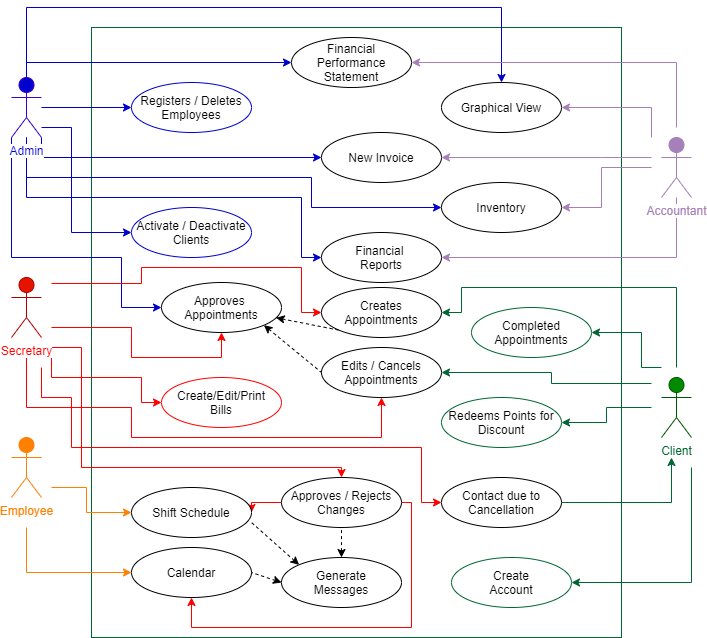

The diagram above was exported from draw.io. Its source (the exported page's mxGraphModel, read from the mxfile embedded in the PNG):
<mxGraphModel dx="782" dy="431" grid="1" gridSize="10" guides="1" tooltips="1" connect="1" arrows="1" fold="1" page="1" pageScale="1" pageWidth="827" pageHeight="1169" math="0" shadow="0">
  <root>
    <mxCell id="0" />
    <mxCell id="1" parent="0" />
    <mxCell id="jO63-EPF13FxAxabZ9h_-65" value="" style="rounded=0;whiteSpace=wrap;html=1;labelBackgroundColor=none;strokeColor=#006633;fillColor=#FFFFFF;fontColor=#0000CC;" parent="1" vertex="1">
      <mxGeometry x="150" y="40" width="530" height="610" as="geometry" />
    </mxCell>
    <mxCell id="jO63-EPF13FxAxabZ9h_-27" value="" style="edgeStyle=orthogonalEdgeStyle;rounded=0;orthogonalLoop=1;jettySize=auto;html=1;entryX=0;entryY=0.5;entryDx=0;entryDy=0;fontColor=#0000CC;strokeColor=#0000CC;" parent="1" source="jO63-EPF13FxAxabZ9h_-2" target="jO63-EPF13FxAxabZ9h_-10" edge="1">
      <mxGeometry relative="1" as="geometry">
        <mxPoint x="85" y="10" as="targetPoint" />
        <Array as="points">
          <mxPoint x="85" y="75" />
        </Array>
      </mxGeometry>
    </mxCell>
    <mxCell id="jO63-EPF13FxAxabZ9h_-28" value="" style="edgeStyle=orthogonalEdgeStyle;rounded=0;orthogonalLoop=1;jettySize=auto;html=1;entryX=0.5;entryY=0;entryDx=0;entryDy=0;fontColor=#0000CC;strokeColor=#0000CC;" parent="1" target="jO63-EPF13FxAxabZ9h_-11" edge="1">
      <mxGeometry relative="1" as="geometry">
        <mxPoint x="85" y="80" as="sourcePoint" />
        <Array as="points">
          <mxPoint x="85" y="20" />
          <mxPoint x="560" y="20" />
        </Array>
      </mxGeometry>
    </mxCell>
    <mxCell id="jO63-EPF13FxAxabZ9h_-30" value="" style="edgeStyle=orthogonalEdgeStyle;rounded=0;orthogonalLoop=1;jettySize=auto;html=1;entryX=0;entryY=0.5;entryDx=0;entryDy=0;exitX=1;exitY=1;exitDx=0;exitDy=0;exitPerimeter=0;strokeColor=#0000CC;" parent="1" source="jO63-EPF13FxAxabZ9h_-2" target="jO63-EPF13FxAxabZ9h_-15" edge="1">
      <mxGeometry relative="1" as="geometry">
        <mxPoint x="85" y="230" as="targetPoint" />
        <Array as="points">
          <mxPoint x="100" y="170" />
        </Array>
      </mxGeometry>
    </mxCell>
    <mxCell id="jO63-EPF13FxAxabZ9h_-32" value="" style="edgeStyle=orthogonalEdgeStyle;rounded=0;orthogonalLoop=1;jettySize=auto;html=1;entryX=0;entryY=0.5;entryDx=0;entryDy=0;strokeColor=#0000CC;" parent="1" source="jO63-EPF13FxAxabZ9h_-2" target="jO63-EPF13FxAxabZ9h_-16" edge="1">
      <mxGeometry relative="1" as="geometry">
        <mxPoint x="85" y="230" as="targetPoint" />
        <Array as="points">
          <mxPoint x="85" y="190" />
          <mxPoint x="370" y="190" />
          <mxPoint x="370" y="220" />
        </Array>
      </mxGeometry>
    </mxCell>
    <mxCell id="jO63-EPF13FxAxabZ9h_-34" value="" style="edgeStyle=orthogonalEdgeStyle;rounded=0;orthogonalLoop=1;jettySize=auto;html=1;entryX=0;entryY=0.5;entryDx=0;entryDy=0;strokeColor=#0000CC;" parent="1" source="jO63-EPF13FxAxabZ9h_-2" target="jO63-EPF13FxAxabZ9h_-17" edge="1">
      <mxGeometry relative="1" as="geometry">
        <mxPoint x="85" y="230" as="targetPoint" />
        <Array as="points">
          <mxPoint x="85" y="210" />
          <mxPoint x="360" y="210" />
          <mxPoint x="360" y="270" />
        </Array>
      </mxGeometry>
    </mxCell>
    <mxCell id="jO63-EPF13FxAxabZ9h_-40" style="edgeStyle=orthogonalEdgeStyle;rounded=0;orthogonalLoop=1;jettySize=auto;html=1;entryX=0;entryY=0.5;entryDx=0;entryDy=0;fontColor=#0000CC;strokeColor=#0000CC;" parent="1" target="jO63-EPF13FxAxabZ9h_-39" edge="1">
      <mxGeometry relative="1" as="geometry">
        <mxPoint x="100" y="120" as="sourcePoint" />
      </mxGeometry>
    </mxCell>
    <mxCell id="jO63-EPF13FxAxabZ9h_-41" style="edgeStyle=orthogonalEdgeStyle;rounded=0;orthogonalLoop=1;jettySize=auto;html=1;entryX=0;entryY=0.5;entryDx=0;entryDy=0;strokeColor=#0000CC;" parent="1" target="jO63-EPF13FxAxabZ9h_-38" edge="1">
      <mxGeometry relative="1" as="geometry">
        <mxPoint x="100" y="140" as="sourcePoint" />
        <Array as="points">
          <mxPoint x="130" y="140" />
          <mxPoint x="130" y="245" />
        </Array>
      </mxGeometry>
    </mxCell>
    <mxCell id="jO63-EPF13FxAxabZ9h_-48" style="edgeStyle=orthogonalEdgeStyle;rounded=0;orthogonalLoop=1;jettySize=auto;html=1;exitX=0;exitY=1;exitDx=0;exitDy=0;exitPerimeter=0;entryX=0;entryY=0.5;entryDx=0;entryDy=0;strokeColor=#0000CC;" parent="1" source="jO63-EPF13FxAxabZ9h_-2" target="jO63-EPF13FxAxabZ9h_-46" edge="1">
      <mxGeometry relative="1" as="geometry">
        <Array as="points">
          <mxPoint x="70" y="270" />
          <mxPoint x="180" y="270" />
          <mxPoint x="180" y="320" />
        </Array>
      </mxGeometry>
    </mxCell>
    <mxCell id="jO63-EPF13FxAxabZ9h_-2" value="Admin" style="shape=umlActor;verticalLabelPosition=bottom;labelBackgroundColor=#ffffff;verticalAlign=top;html=1;outlineConnect=0;fillColor=#0000CC;strokeColor=#3700CC;fontColor=#0000CC;" parent="1" vertex="1">
      <mxGeometry x="70" y="90" width="30" height="60" as="geometry" />
    </mxCell>
    <mxCell id="jO63-EPF13FxAxabZ9h_-49" style="edgeStyle=orthogonalEdgeStyle;rounded=0;orthogonalLoop=1;jettySize=auto;html=1;entryX=0;entryY=0.5;entryDx=0;entryDy=0;strokeColor=#FF0000;" parent="1" target="jO63-EPF13FxAxabZ9h_-36" edge="1">
      <mxGeometry relative="1" as="geometry">
        <mxPoint x="110" y="296" as="sourcePoint" />
        <Array as="points">
          <mxPoint x="200" y="296" />
          <mxPoint x="200" y="280" />
          <mxPoint x="360" y="280" />
          <mxPoint x="360" y="325" />
        </Array>
      </mxGeometry>
    </mxCell>
    <mxCell id="jO63-EPF13FxAxabZ9h_-50" style="edgeStyle=orthogonalEdgeStyle;rounded=0;orthogonalLoop=1;jettySize=auto;html=1;entryX=0.5;entryY=1;entryDx=0;entryDy=0;strokeColor=#FF0000;fontColor=#0000CC;" parent="1" target="jO63-EPF13FxAxabZ9h_-46" edge="1">
      <mxGeometry relative="1" as="geometry">
        <mxPoint x="110" y="340" as="sourcePoint" />
        <Array as="points">
          <mxPoint x="190" y="340" />
          <mxPoint x="190" y="370" />
          <mxPoint x="280" y="370" />
        </Array>
      </mxGeometry>
    </mxCell>
    <mxCell id="jO63-EPF13FxAxabZ9h_-55" style="edgeStyle=orthogonalEdgeStyle;rounded=0;orthogonalLoop=1;jettySize=auto;html=1;entryX=0.5;entryY=1;entryDx=0;entryDy=0;startArrow=none;startFill=0;endArrow=classic;endFill=1;strokeColor=#FF0000;fontColor=#0000CC;" parent="1" target="jO63-EPF13FxAxabZ9h_-37" edge="1">
      <mxGeometry relative="1" as="geometry">
        <mxPoint x="85" y="370" as="sourcePoint" />
        <Array as="points">
          <mxPoint x="85" y="420" />
          <mxPoint x="190" y="420" />
          <mxPoint x="190" y="450" />
          <mxPoint x="440" y="450" />
        </Array>
      </mxGeometry>
    </mxCell>
    <mxCell id="jO63-EPF13FxAxabZ9h_-57" style="edgeStyle=orthogonalEdgeStyle;rounded=0;orthogonalLoop=1;jettySize=auto;html=1;entryX=0;entryY=0.5;entryDx=0;entryDy=0;startArrow=none;startFill=0;endArrow=classic;endFill=1;strokeColor=#FF0000;fontColor=#0000CC;" parent="1" target="jO63-EPF13FxAxabZ9h_-56" edge="1">
      <mxGeometry relative="1" as="geometry">
        <mxPoint x="110" y="370" as="sourcePoint" />
        <Array as="points">
          <mxPoint x="110" y="390" />
          <mxPoint x="200" y="390" />
          <mxPoint x="200" y="415" />
        </Array>
      </mxGeometry>
    </mxCell>
    <mxCell id="jO63-EPF13FxAxabZ9h_-63" style="edgeStyle=orthogonalEdgeStyle;rounded=0;orthogonalLoop=1;jettySize=auto;html=1;entryX=0;entryY=0.5;entryDx=0;entryDy=0;startArrow=none;startFill=0;endArrow=classic;endFill=1;strokeColor=#FF0000;fontColor=#0000CC;" parent="1" target="jO63-EPF13FxAxabZ9h_-59" edge="1">
      <mxGeometry relative="1" as="geometry">
        <mxPoint x="100" y="380" as="sourcePoint" />
        <Array as="points">
          <mxPoint x="100" y="410" />
          <mxPoint x="130" y="410" />
          <mxPoint x="130" y="460" />
          <mxPoint x="480" y="460" />
          <mxPoint x="480" y="515" />
        </Array>
      </mxGeometry>
    </mxCell>
    <mxCell id="jO63-EPF13FxAxabZ9h_-70" style="edgeStyle=orthogonalEdgeStyle;rounded=0;orthogonalLoop=1;jettySize=auto;html=1;startArrow=none;startFill=0;endArrow=classic;endFill=1;strokeColor=#FF0000;fontColor=#0000CC;" parent="1" target="jO63-EPF13FxAxabZ9h_-66" edge="1">
      <mxGeometry relative="1" as="geometry">
        <mxPoint x="110" y="360" as="sourcePoint" />
        <Array as="points">
          <mxPoint x="140" y="360" />
          <mxPoint x="140" y="480" />
          <mxPoint x="400" y="480" />
        </Array>
      </mxGeometry>
    </mxCell>
    <mxCell id="jO63-EPF13FxAxabZ9h_-5" value="Secretary" style="shape=umlActor;verticalLabelPosition=bottom;labelBackgroundColor=#ffffff;verticalAlign=top;html=1;outlineConnect=0;fillColor=#e51400;strokeColor=#B20000;fontColor=#FF0000;" parent="1" vertex="1">
      <mxGeometry x="70" y="290" width="30" height="60" as="geometry" />
    </mxCell>
    <mxCell id="jO63-EPF13FxAxabZ9h_-72" style="edgeStyle=orthogonalEdgeStyle;rounded=0;orthogonalLoop=1;jettySize=auto;html=1;entryX=0;entryY=0.5;entryDx=0;entryDy=0;startArrow=none;startFill=0;endArrow=classic;endFill=1;strokeColor=#FF8000;fontColor=#0000CC;" parent="1" target="jO63-EPF13FxAxabZ9h_-67" edge="1">
      <mxGeometry relative="1" as="geometry">
        <mxPoint x="110" y="500" as="sourcePoint" />
        <Array as="points">
          <mxPoint x="145" y="500" />
          <mxPoint x="145" y="525" />
        </Array>
      </mxGeometry>
    </mxCell>
    <mxCell id="jO63-EPF13FxAxabZ9h_-73" style="edgeStyle=orthogonalEdgeStyle;rounded=0;orthogonalLoop=1;jettySize=auto;html=1;entryX=0;entryY=0.5;entryDx=0;entryDy=0;startArrow=none;startFill=0;endArrow=classic;endFill=1;strokeColor=#FF8000;fontColor=#0000CC;" parent="1" target="jO63-EPF13FxAxabZ9h_-71" edge="1">
      <mxGeometry relative="1" as="geometry">
        <mxPoint x="85" y="540" as="sourcePoint" />
        <Array as="points">
          <mxPoint x="85" y="585" />
        </Array>
      </mxGeometry>
    </mxCell>
    <mxCell id="jO63-EPF13FxAxabZ9h_-6" value="Employee" style="shape=umlActor;verticalLabelPosition=bottom;labelBackgroundColor=#ffffff;verticalAlign=top;html=1;outlineConnect=0;fillColor=#FF8000;strokeColor=#FF8000;fontColor=#FF8000;" parent="1" vertex="1">
      <mxGeometry x="70" y="450" width="30" height="60" as="geometry" />
    </mxCell>
    <mxCell id="jO63-EPF13FxAxabZ9h_-19" value="" style="edgeStyle=orthogonalEdgeStyle;rounded=0;orthogonalLoop=1;jettySize=auto;html=1;entryX=1;entryY=0.5;entryDx=0;entryDy=0;strokeColor=#A680B8;" parent="1" target="jO63-EPF13FxAxabZ9h_-10" edge="1">
      <mxGeometry relative="1" as="geometry">
        <mxPoint x="735" y="140" as="sourcePoint" />
        <mxPoint x="735" y="70" as="targetPoint" />
        <Array as="points">
          <mxPoint x="735" y="75" />
        </Array>
      </mxGeometry>
    </mxCell>
    <mxCell id="jO63-EPF13FxAxabZ9h_-20" value="" style="edgeStyle=orthogonalEdgeStyle;rounded=0;orthogonalLoop=1;jettySize=auto;html=1;entryX=1;entryY=0.5;entryDx=0;entryDy=0;strokeColor=#A680B8;" parent="1" target="jO63-EPF13FxAxabZ9h_-15" edge="1">
      <mxGeometry relative="1" as="geometry">
        <mxPoint x="710" y="170" as="sourcePoint" />
        <Array as="points">
          <mxPoint x="660" y="170" />
          <mxPoint x="660" y="170" />
        </Array>
      </mxGeometry>
    </mxCell>
    <mxCell id="jO63-EPF13FxAxabZ9h_-21" value="" style="edgeStyle=orthogonalEdgeStyle;rounded=0;orthogonalLoop=1;jettySize=auto;html=1;entryX=1;entryY=0.5;entryDx=0;entryDy=0;strokeColor=#A680B8;" parent="1" target="jO63-EPF13FxAxabZ9h_-16" edge="1">
      <mxGeometry relative="1" as="geometry">
        <mxPoint x="710" y="180" as="sourcePoint" />
        <Array as="points">
          <mxPoint x="660" y="180" />
          <mxPoint x="660" y="220" />
        </Array>
      </mxGeometry>
    </mxCell>
    <mxCell id="jO63-EPF13FxAxabZ9h_-23" value="" style="edgeStyle=orthogonalEdgeStyle;rounded=0;orthogonalLoop=1;jettySize=auto;html=1;entryX=1;entryY=0.5;entryDx=0;entryDy=0;strokeColor=#A680B8;" parent="1" target="jO63-EPF13FxAxabZ9h_-11" edge="1">
      <mxGeometry relative="1" as="geometry">
        <mxPoint x="710" y="150" as="sourcePoint" />
        <mxPoint x="830" y="180" as="targetPoint" />
        <Array as="points">
          <mxPoint x="710" y="120" />
        </Array>
      </mxGeometry>
    </mxCell>
    <mxCell id="jO63-EPF13FxAxabZ9h_-25" value="" style="edgeStyle=orthogonalEdgeStyle;rounded=0;orthogonalLoop=1;jettySize=auto;html=1;entryX=1;entryY=0.5;entryDx=0;entryDy=0;strokeColor=#A680B8;" parent="1" source="jO63-EPF13FxAxabZ9h_-7" target="jO63-EPF13FxAxabZ9h_-17" edge="1">
      <mxGeometry relative="1" as="geometry">
        <mxPoint x="735" y="290" as="targetPoint" />
        <Array as="points">
          <mxPoint x="735" y="270" />
        </Array>
      </mxGeometry>
    </mxCell>
    <mxCell id="jO63-EPF13FxAxabZ9h_-7" value="Accountant" style="shape=umlActor;verticalLabelPosition=bottom;labelBackgroundColor=#ffffff;verticalAlign=top;html=1;outlineConnect=0;fillColor=#A680B8;strokeColor=#A680B8;fontColor=#A680B8;" parent="1" vertex="1">
      <mxGeometry x="720" y="150" width="30" height="60" as="geometry" />
    </mxCell>
    <mxCell id="jO63-EPF13FxAxabZ9h_-44" style="edgeStyle=orthogonalEdgeStyle;rounded=0;orthogonalLoop=1;jettySize=auto;html=1;entryX=1;entryY=0.5;entryDx=0;entryDy=0;strokeColor=#006633;" parent="1" target="jO63-EPF13FxAxabZ9h_-36" edge="1">
      <mxGeometry relative="1" as="geometry">
        <mxPoint x="735" y="380" as="sourcePoint" />
        <Array as="points">
          <mxPoint x="735" y="300" />
          <mxPoint x="520" y="300" />
          <mxPoint x="520" y="325" />
        </Array>
      </mxGeometry>
    </mxCell>
    <mxCell id="jO63-EPF13FxAxabZ9h_-45" style="edgeStyle=orthogonalEdgeStyle;rounded=0;orthogonalLoop=1;jettySize=auto;html=1;entryX=1;entryY=0.5;entryDx=0;entryDy=0;strokeColor=#006633;" parent="1" target="jO63-EPF13FxAxabZ9h_-37" edge="1">
      <mxGeometry relative="1" as="geometry">
        <mxPoint x="710" y="396" as="sourcePoint" />
        <Array as="points">
          <mxPoint x="610" y="396" />
          <mxPoint x="610" y="385" />
        </Array>
      </mxGeometry>
    </mxCell>
    <mxCell id="jO63-EPF13FxAxabZ9h_-61" style="edgeStyle=orthogonalEdgeStyle;rounded=0;orthogonalLoop=1;jettySize=auto;html=1;entryX=1;entryY=0.5;entryDx=0;entryDy=0;startArrow=none;startFill=0;endArrow=classic;endFill=1;strokeColor=#006633;fontColor=#0000CC;" parent="1" target="jO63-EPF13FxAxabZ9h_-60" edge="1">
      <mxGeometry relative="1" as="geometry">
        <mxPoint x="710" y="420" as="sourcePoint" />
      </mxGeometry>
    </mxCell>
    <mxCell id="jO63-EPF13FxAxabZ9h_-82" style="edgeStyle=orthogonalEdgeStyle;rounded=0;orthogonalLoop=1;jettySize=auto;html=1;entryX=1;entryY=0.5;entryDx=0;entryDy=0;startArrow=none;startFill=0;endArrow=classic;endFill=1;strokeColor=#006633;fontColor=#0000CC;" parent="1" target="jO63-EPF13FxAxabZ9h_-81" edge="1">
      <mxGeometry relative="1" as="geometry">
        <mxPoint x="720" y="380" as="sourcePoint" />
        <Array as="points">
          <mxPoint x="700" y="380" />
          <mxPoint x="700" y="345" />
        </Array>
      </mxGeometry>
    </mxCell>
    <mxCell id="jO63-EPF13FxAxabZ9h_-84" style="edgeStyle=orthogonalEdgeStyle;rounded=0;orthogonalLoop=1;jettySize=auto;html=1;entryX=1;entryY=0.5;entryDx=0;entryDy=0;startArrow=none;startFill=0;endArrow=classic;endFill=1;strokeColor=#006633;fontColor=#0000CC;" parent="1" target="jO63-EPF13FxAxabZ9h_-83" edge="1">
      <mxGeometry relative="1" as="geometry">
        <mxPoint x="750" y="480" as="sourcePoint" />
        <Array as="points">
          <mxPoint x="750" y="595" />
        </Array>
      </mxGeometry>
    </mxCell>
    <mxCell id="jO63-EPF13FxAxabZ9h_-8" value="Client" style="shape=umlActor;verticalLabelPosition=bottom;labelBackgroundColor=#ffffff;verticalAlign=top;html=1;outlineConnect=0;fillColor=#008a00;strokeColor=#005700;fontColor=#006633;" parent="1" vertex="1">
      <mxGeometry x="720" y="390" width="30" height="60" as="geometry" />
    </mxCell>
    <mxCell id="jO63-EPF13FxAxabZ9h_-10" value="&lt;font style=&quot;font-size: 12px&quot;&gt;Financial&lt;br&gt;Performance&lt;br&gt;Statement&lt;/font&gt;" style="ellipse;whiteSpace=wrap;html=1;fontFamily=Arial;labelBackgroundColor=none;labelBorderColor=none;" parent="1" vertex="1">
      <mxGeometry x="350" y="50" width="120" height="50" as="geometry" />
    </mxCell>
    <mxCell id="jO63-EPF13FxAxabZ9h_-11" value="Graphical View" style="ellipse;whiteSpace=wrap;html=1;fontFamily=Arial;labelBackgroundColor=none;labelBorderColor=none;" parent="1" vertex="1">
      <mxGeometry x="500" y="95" width="120" height="50" as="geometry" />
    </mxCell>
    <mxCell id="jO63-EPF13FxAxabZ9h_-15" value="New Invoice" style="ellipse;whiteSpace=wrap;html=1;fontFamily=Arial;labelBackgroundColor=none;labelBorderColor=none;" parent="1" vertex="1">
      <mxGeometry x="380" y="145" width="120" height="50" as="geometry" />
    </mxCell>
    <mxCell id="jO63-EPF13FxAxabZ9h_-16" value="Inventory" style="ellipse;whiteSpace=wrap;html=1;fontFamily=Arial;labelBackgroundColor=none;labelBorderColor=none;" parent="1" vertex="1">
      <mxGeometry x="500" y="195" width="120" height="50" as="geometry" />
    </mxCell>
    <mxCell id="jO63-EPF13FxAxabZ9h_-17" value="Financial&amp;nbsp;&lt;br&gt;Reports" style="ellipse;whiteSpace=wrap;html=1;fontFamily=Arial;labelBackgroundColor=none;labelBorderColor=none;" parent="1" vertex="1">
      <mxGeometry x="380" y="245" width="120" height="50" as="geometry" />
    </mxCell>
    <mxCell id="jO63-EPF13FxAxabZ9h_-36" value="Creates Appointments" style="ellipse;whiteSpace=wrap;html=1;fontFamily=Arial;labelBackgroundColor=none;labelBorderColor=none;" parent="1" vertex="1">
      <mxGeometry x="380" y="300" width="120" height="50" as="geometry" />
    </mxCell>
    <mxCell id="jO63-EPF13FxAxabZ9h_-37" value="Edits / Cancels&lt;br&gt;Appointments" style="ellipse;whiteSpace=wrap;html=1;fontFamily=Arial;labelBackgroundColor=none;labelBorderColor=none;" parent="1" vertex="1">
      <mxGeometry x="380" y="360" width="120" height="50" as="geometry" />
    </mxCell>
    <mxCell id="jO63-EPF13FxAxabZ9h_-38" value="Activate / Deactivate&lt;br&gt;Clients" style="ellipse;whiteSpace=wrap;html=1;fontFamily=Arial;labelBackgroundColor=none;labelBorderColor=none;strokeColor=#0000CC;" parent="1" vertex="1">
      <mxGeometry x="190" y="220" width="120" height="50" as="geometry" />
    </mxCell>
    <mxCell id="jO63-EPF13FxAxabZ9h_-39" value="Registers / Deletes Employees" style="ellipse;whiteSpace=wrap;html=1;fontFamily=Arial;labelBackgroundColor=none;labelBorderColor=none;strokeColor=#0000CC;" parent="1" vertex="1">
      <mxGeometry x="190" y="95" width="120" height="50" as="geometry" />
    </mxCell>
    <mxCell id="jO63-EPF13FxAxabZ9h_-46" value="Approves&amp;nbsp;&lt;br&gt;Appointments" style="ellipse;whiteSpace=wrap;html=1;fontFamily=Arial;labelBackgroundColor=none;labelBorderColor=none;" parent="1" vertex="1">
      <mxGeometry x="220" y="295" width="120" height="50" as="geometry" />
    </mxCell>
    <mxCell id="jO63-EPF13FxAxabZ9h_-51" value="" style="endArrow=none;dashed=1;html=1;strokeColor=#000000;fontColor=#0000CC;entryX=0;entryY=0.5;entryDx=0;entryDy=0;exitX=1;exitY=1;exitDx=0;exitDy=0;startArrow=classic;startFill=1;endFill=0;" parent="1" source="jO63-EPF13FxAxabZ9h_-46" target="jO63-EPF13FxAxabZ9h_-37" edge="1">
      <mxGeometry width="50" height="50" relative="1" as="geometry">
        <mxPoint x="300" y="420" as="sourcePoint" />
        <mxPoint x="350" y="370" as="targetPoint" />
      </mxGeometry>
    </mxCell>
    <mxCell id="jO63-EPF13FxAxabZ9h_-52" value="" style="endArrow=none;dashed=1;html=1;strokeColor=#000000;fontColor=#0000CC;entryX=0;entryY=1;entryDx=0;entryDy=0;startArrow=classic;startFill=1;endFill=0;" parent="1" source="jO63-EPF13FxAxabZ9h_-46" target="jO63-EPF13FxAxabZ9h_-36" edge="1">
      <mxGeometry width="50" height="50" relative="1" as="geometry">
        <mxPoint x="332.42640687119297" y="347.6776695296637" as="sourcePoint" />
        <mxPoint x="390" y="395" as="targetPoint" />
      </mxGeometry>
    </mxCell>
    <mxCell id="jO63-EPF13FxAxabZ9h_-56" value="Create/Edit/Print&lt;br&gt;Bills" style="ellipse;whiteSpace=wrap;html=1;fontFamily=Arial;labelBackgroundColor=none;labelBorderColor=none;strokeColor=#FF0000;" parent="1" vertex="1">
      <mxGeometry x="220" y="390" width="120" height="50" as="geometry" />
    </mxCell>
    <mxCell id="jO63-EPF13FxAxabZ9h_-62" style="edgeStyle=orthogonalEdgeStyle;rounded=0;orthogonalLoop=1;jettySize=auto;html=1;exitX=1;exitY=0.5;exitDx=0;exitDy=0;startArrow=none;startFill=0;endArrow=classic;endFill=1;strokeColor=#006633;fontColor=#0000CC;" parent="1" source="jO63-EPF13FxAxabZ9h_-59" edge="1">
      <mxGeometry relative="1" as="geometry">
        <mxPoint x="730" y="470" as="targetPoint" />
      </mxGeometry>
    </mxCell>
    <mxCell id="jO63-EPF13FxAxabZ9h_-59" value="Contact due to Cancellation" style="ellipse;whiteSpace=wrap;html=1;fontFamily=Arial;labelBackgroundColor=none;labelBorderColor=none;" parent="1" vertex="1">
      <mxGeometry x="500" y="490" width="120" height="50" as="geometry" />
    </mxCell>
    <mxCell id="jO63-EPF13FxAxabZ9h_-60" value="Redeems Points for Discount" style="ellipse;whiteSpace=wrap;html=1;fontFamily=Arial;labelBackgroundColor=none;labelBorderColor=none;strokeColor=#006633;" parent="1" vertex="1">
      <mxGeometry x="500" y="410" width="120" height="50" as="geometry" />
    </mxCell>
    <mxCell id="jO63-EPF13FxAxabZ9h_-78" style="edgeStyle=orthogonalEdgeStyle;rounded=0;orthogonalLoop=1;jettySize=auto;html=1;exitX=0;exitY=0.5;exitDx=0;exitDy=0;entryX=1;entryY=0.5;entryDx=0;entryDy=0;startArrow=none;startFill=0;endArrow=classic;endFill=1;strokeColor=#FF0000;fontColor=#0000CC;" parent="1" source="jO63-EPF13FxAxabZ9h_-66" target="jO63-EPF13FxAxabZ9h_-67" edge="1">
      <mxGeometry relative="1" as="geometry" />
    </mxCell>
    <mxCell id="jO63-EPF13FxAxabZ9h_-80" style="edgeStyle=orthogonalEdgeStyle;rounded=0;orthogonalLoop=1;jettySize=auto;html=1;exitX=1;exitY=0.5;exitDx=0;exitDy=0;entryX=0.5;entryY=1;entryDx=0;entryDy=0;startArrow=none;startFill=0;endArrow=classic;endFill=1;strokeColor=#FF0000;fontColor=#0000CC;" parent="1" source="jO63-EPF13FxAxabZ9h_-66" target="jO63-EPF13FxAxabZ9h_-71" edge="1">
      <mxGeometry relative="1" as="geometry">
        <Array as="points">
          <mxPoint x="470" y="515" />
          <mxPoint x="470" y="640" />
          <mxPoint x="250" y="640" />
        </Array>
      </mxGeometry>
    </mxCell>
    <mxCell id="jO63-EPF13FxAxabZ9h_-66" value="Approves / Rejects&lt;br&gt;Changes" style="ellipse;whiteSpace=wrap;html=1;fontFamily=Arial;labelBackgroundColor=none;labelBorderColor=none;" parent="1" vertex="1">
      <mxGeometry x="340" y="490" width="120" height="50" as="geometry" />
    </mxCell>
    <mxCell id="jO63-EPF13FxAxabZ9h_-67" value="Shift Schedule" style="ellipse;whiteSpace=wrap;html=1;fontFamily=Arial;labelBackgroundColor=none;labelBorderColor=none;" parent="1" vertex="1">
      <mxGeometry x="190" y="500" width="120" height="50" as="geometry" />
    </mxCell>
    <mxCell id="jO63-EPF13FxAxabZ9h_-69" value="Generate&lt;br&gt;Messages" style="ellipse;whiteSpace=wrap;html=1;fontFamily=Arial;labelBackgroundColor=none;labelBorderColor=none;" parent="1" vertex="1">
      <mxGeometry x="340" y="570" width="120" height="50" as="geometry" />
    </mxCell>
    <mxCell id="jO63-EPF13FxAxabZ9h_-71" value="Calendar" style="ellipse;whiteSpace=wrap;html=1;fontFamily=Arial;labelBackgroundColor=none;labelBorderColor=none;" parent="1" vertex="1">
      <mxGeometry x="190" y="560" width="120" height="50" as="geometry" />
    </mxCell>
    <mxCell id="jO63-EPF13FxAxabZ9h_-74" value="" style="endArrow=none;dashed=1;html=1;strokeColor=#000000;fontColor=#0000CC;exitX=0;exitY=0;exitDx=0;exitDy=0;startArrow=classic;startFill=1;" parent="1" source="jO63-EPF13FxAxabZ9h_-69" edge="1">
      <mxGeometry width="50" height="50" relative="1" as="geometry">
        <mxPoint x="260" y="585" as="sourcePoint" />
        <mxPoint x="310" y="535" as="targetPoint" />
      </mxGeometry>
    </mxCell>
    <mxCell id="jO63-EPF13FxAxabZ9h_-76" value="" style="endArrow=none;dashed=1;html=1;strokeColor=#000000;fontColor=#0000CC;exitX=0;exitY=0.5;exitDx=0;exitDy=0;startArrow=classic;startFill=1;entryX=1;entryY=0.5;entryDx=0;entryDy=0;" parent="1" source="jO63-EPF13FxAxabZ9h_-69" target="jO63-EPF13FxAxabZ9h_-71" edge="1">
      <mxGeometry width="50" height="50" relative="1" as="geometry">
        <mxPoint x="367.57359312880703" y="587.3223304703363" as="sourcePoint" />
        <mxPoint x="320" y="545" as="targetPoint" />
      </mxGeometry>
    </mxCell>
    <mxCell id="jO63-EPF13FxAxabZ9h_-77" value="" style="endArrow=none;dashed=1;html=1;strokeColor=#000000;fontColor=#0000CC;exitX=0.5;exitY=0;exitDx=0;exitDy=0;startArrow=classic;startFill=1;entryX=0.5;entryY=1;entryDx=0;entryDy=0;" parent="1" source="jO63-EPF13FxAxabZ9h_-69" target="jO63-EPF13FxAxabZ9h_-66" edge="1">
      <mxGeometry width="50" height="50" relative="1" as="geometry">
        <mxPoint x="367.57359312880703" y="587.3223304703363" as="sourcePoint" />
        <mxPoint x="320" y="545" as="targetPoint" />
      </mxGeometry>
    </mxCell>
    <mxCell id="jO63-EPF13FxAxabZ9h_-81" value="Completed&lt;br&gt;Appointments" style="ellipse;whiteSpace=wrap;html=1;fontFamily=Arial;labelBackgroundColor=none;labelBorderColor=none;strokeColor=#006633;" parent="1" vertex="1">
      <mxGeometry x="530" y="320" width="120" height="50" as="geometry" />
    </mxCell>
    <mxCell id="jO63-EPF13FxAxabZ9h_-83" value="Create&lt;br&gt;Account" style="ellipse;whiteSpace=wrap;html=1;fontFamily=Arial;labelBackgroundColor=none;labelBorderColor=none;strokeColor=#006633;" parent="1" vertex="1">
      <mxGeometry x="510" y="570" width="120" height="50" as="geometry" />
    </mxCell>
  </root>
</mxGraphModel>